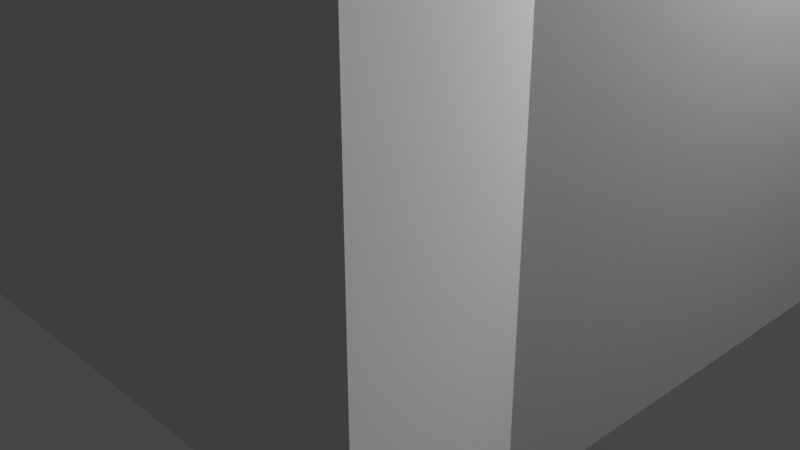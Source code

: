 # Source: gateway_tower.blend  (saved by Blender 2.81.16; exported with 4.5.12 LTS)
import bpy
from mathutils import Matrix  # noqa: F401  (used for matrix-valued properties, if any)

bpy.ops.wm.read_factory_settings(use_empty=True)
scene = bpy.context.scene
scene.name = 'Scene'

# ---- collections
col_collection = bpy.data.collections.new('Collection'); scene.collection.children.link(col_collection)

# ---- world
world_world = bpy.data.worlds.new('World'); scene.world = world_world
world_world.use_nodes = True; world_world.node_tree.nodes.clear()
_N = world_world.node_tree.nodes; _L = world_world.node_tree.links
n0 = _N.new('ShaderNodeOutputWorld'); n0.name = 'World Output'; n0.location = (300, 300)
n1 = _N.new('ShaderNodeBackground'); n1.name = 'Background'; n1.location = (10, 300)
n1.inputs[0].default_value = (0.05088, 0.05088, 0.05088, 1.0)
_L.new(n1.outputs[0], n0.inputs[0])
n0.is_active_output = True
world_world.color = (0.05088, 0.05088, 0.05088)
world_world.use_sun_shadow = False
world_world.sun_shadow_jitter_overblur = 0.0

# ---- cameras
cam_camera = bpy.data.cameras.new('Camera')
cam_camera.clip_end = 100.0
cam_camera.ortho_scale = 7.314

# ---- lights
light_light = bpy.data.lights.new('Light', 'POINT')
light_light.transmission_factor = 0.0
light_light.energy = 1000.0
light_light.shadow_soft_size = 0.1
light_light.shadow_maximum_resolution = 0.006
light_light.use_absolute_resolution = True
light_light_001 = bpy.data.lights.new('Light.001', 'POINT')
light_light_001.transmission_factor = 0.0
light_light_001.energy = 1000.0
light_light_001.shadow_soft_size = 0.1
light_light_001.shadow_maximum_resolution = 0.006
light_light_001.use_absolute_resolution = True

# ---- meshes
me_plane = bpy.data.meshes.new('Plane')
me_plane.from_pydata([(-4.092, -4.092, 0.0), (-2.425, -3.358, 0.0), (-3.358, -2.425, 0.0), (-3.358, -3.358, 0.0), (-4.092, -4.092, 8.0), (-2.425, -3.358, 6.667), (-3.358, -2.425, 6.667), (-3.358, -3.358, 7.185)], [], [(0, 2, 3, 1), (4, 7, 6), (3, 2, 6, 7), (0, 1, 5, 4), (1, 3, 7, 5), (2, 0, 4, 6), (5, 7, 4)])
_uv = me_plane.uv_layers.new(name='UVMap')
_uv.uv.foreach_set('vector', [0.0, 0.0, 0.0, 0.0, 0.0, 0.0, 0.0, 0.0, 0.0, 0.0, 0.0, 0.0, 0.0, 0.0, 0.0, 0.0, 0.0, 0.0, 0.0, 0.0, 0.0, 0.0, 0.0, 0.0, 0.0, 0.0, 0.0, 0.0, 0.0, 0.0, 0.0, 0.0, 0.0, 0.0, 0.0, 0.0, 0.0, 0.0, 0.0, 0.0, 0.0, 0.0, 0.0, 0.0, 0.0, 0.0, 0.0, 0.0, 0.0, 0.0, 0.0, 0.0])
me_plane.use_remesh_fix_poles = True
me_plane.use_remesh_preserve_attributes = False
me_plane.use_mirror_vertex_groups = False
me_plane.update()
me_plane_001 = bpy.data.meshes.new('Plane.001')
me_plane_001.from_pydata([(-4.625, -4.625, 0.0), (-2.425, -3.625, 0.0), (-3.625, -2.425, 0.0), (-3.625, -3.625, 0.0), (-4.625, -4.625, 9.333), (-2.425, -3.625, 7.333), (-3.625, -2.425, 7.333), (-4.092, -4.092, 8.667), (-3.358, -2.425, 7.333), (-2.425, -3.358, 7.333)], [], [(0, 2, 3, 1), (4, 7, 6), (2, 0, 4, 6), (3, 2, 6, 7), (0, 1, 5, 4), (1, 3, 7, 5), (5, 7, 4), (8, 6, 7), (9, 7, 5)])
_uv = me_plane_001.uv_layers.new(name='UVMap')
_uv.uv.foreach_set('vector', [0.0, 0.0, 0.0, 0.0, 0.0, 0.0, 0.0, 0.0, 0.0, 0.0, 0.0, 0.0, 0.0, 0.0, 0.0, 0.0, 0.0, 0.0, 0.0, 0.0, 0.0, 0.0, 0.0, 0.0, 0.0, 0.0, 0.0, 0.0, 0.0, 0.0, 0.0, 0.0, 0.0, 0.0, 0.0, 0.0, 0.0, 0.0, 0.0, 0.0, 0.0, 0.0, 0.0, 0.0, 0.0, 0.0, 0.0, 0.0, 0.0, 0.0, 0.0, 0.0, 0.0, 0.0, 0.0, 0.0, 0.0, 0.0, 0.0, 0.0, 0.0, 0.0, 0.0, 0.0])
me_plane_001.use_remesh_fix_poles = True
me_plane_001.use_remesh_preserve_attributes = False
me_plane_001.use_mirror_vertex_groups = False
me_plane_001.update()
me_cube_002 = bpy.data.meshes.new('Cube.002')
me_cube_002.from_pydata([(-3.625, -3.625, 0.0), (-3.625, -3.625, 7.333), (-3.625, 3.625, 0.0), (-3.625, 3.625, 7.333), (3.625, -3.625, 0.0), (3.625, -3.625, 7.333), (3.625, 3.625, 0.0), (3.625, 3.625, 7.333)], [], [(0, 1, 3, 2), (2, 3, 7, 6), (6, 7, 5, 4), (4, 5, 1, 0), (2, 6, 4, 0), (7, 3, 1, 5)])
_uv = me_cube_002.uv_layers.new(name='UVMap')
_uv.uv.foreach_set('vector', [0.375, 0.0, 0.625, 0.0, 0.625, 0.25, 0.375, 0.25, 0.375, 0.25, 0.625, 0.25, 0.625, 0.5, 0.375, 0.5, 0.375, 0.5, 0.625, 0.5, 0.625, 0.75, 0.375, 0.75, 0.375, 0.75, 0.625, 0.75, 0.625, 1.0, 0.375, 1.0, 0.125, 0.5, 0.375, 0.5, 0.375, 0.75, 0.125, 0.75, 0.625, 0.5, 0.875, 0.5, 0.875, 0.75, 0.625, 0.75])
me_cube_002.use_remesh_fix_poles = True
me_cube_002.use_remesh_preserve_attributes = False
me_cube_002.use_mirror_vertex_groups = False
me_cube_002.update()
me_cube_003 = bpy.data.meshes.new('Cube.003')
me_cube_003.from_pydata([(-3.358, -3.358, 7.333), (-3.358, -3.358, 14.0), (-3.358, 3.358, 7.333), (-3.358, 3.358, 14.0), (3.358, -3.358, 7.333), (3.358, -3.358, 14.0), (3.358, 3.358, 7.333), (3.358, 3.358, 14.0)], [], [(0, 1, 3, 2), (2, 3, 7, 6), (6, 7, 5, 4), (4, 5, 1, 0), (2, 6, 4, 0), (7, 3, 1, 5)])
_uv = me_cube_003.uv_layers.new(name='UVMap')
_uv.uv.foreach_set('vector', [0.375, 0.0, 0.625, 0.0, 0.625, 0.25, 0.375, 0.25, 0.375, 0.25, 0.625, 0.25, 0.625, 0.5, 0.375, 0.5, 0.375, 0.5, 0.625, 0.5, 0.625, 0.75, 0.375, 0.75, 0.375, 0.75, 0.625, 0.75, 0.625, 1.0, 0.375, 1.0, 0.125, 0.5, 0.375, 0.5, 0.375, 0.75, 0.125, 0.75, 0.625, 0.5, 0.875, 0.5, 0.875, 0.75, 0.625, 0.75])
me_cube_003.use_remesh_fix_poles = True
me_cube_003.use_remesh_preserve_attributes = False
me_cube_003.use_mirror_vertex_groups = False
me_cube_003.update()
me_cube_004 = bpy.data.meshes.new('Cube.004')
me_cube_004.from_pydata([(-2.858, -2.858, 14.0), (-2.858, -2.858, 50.25), (-2.858, 2.858, 14.0), (-2.858, 2.858, 50.25), (2.858, -2.858, 14.0), (2.858, -2.858, 50.25), (2.858, 2.858, 14.0), (2.858, 2.858, 50.25), (0.0, 2.858, 48.75), (1.375, 2.858, 48.75), (-1.375, 2.858, 48.75), (-2.858, 0.0, 48.75), (-2.858, 1.375, 48.75), (-2.858, -1.375, 48.75), (0.0, -2.858, 48.75), (-1.375, -2.858, 48.75), (1.375, -2.858, 48.75), (2.858, 0.0, 48.75), (2.858, -1.375, 48.75), (2.858, 1.375, 48.75)], [], [(0, 1, 13, 11, 12, 3, 2), (2, 3, 10, 8, 9, 7, 6), (6, 7, 19, 17, 18, 5, 4), (4, 5, 16, 14, 15, 1, 0), (2, 6, 4, 0), (7, 9, 19), (1, 15, 13), (5, 18, 16), (3, 12, 10), (10, 12, 11, 13, 15, 14, 16, 18, 17, 19, 9, 8)])
_uv = me_cube_004.uv_layers.new(name='UVMap')
_uv.uv.foreach_set('vector', [0.375, 0.0, 0.625, 0.0, 0.625, 0.0625, 0.625, 0.125, 0.625, 0.1875, 0.625, 0.25, 0.375, 0.25, 0.375, 0.25, 0.625, 0.25, 0.625, 0.3125, 0.625, 0.375, 0.625, 0.4375, 0.625, 0.5, 0.375, 0.5, 0.375, 0.5, 0.625, 0.5, 0.625, 0.5625, 0.625, 0.625, 0.625, 0.6875, 0.625, 0.75, 0.375, 0.75, 0.375, 0.75, 0.625, 0.75, 0.625, 0.8125, 0.625, 0.875, 0.625, 0.9375, 0.625, 1.0, 0.375, 1.0, 0.125, 0.5, 0.375, 0.5, 0.375, 0.75, 0.125, 0.75, 0.625, 0.5, 0.625, 0.4375, 0.625, 0.5625, 0.625, 0.0, 0.625, 0.9375, 0.625, 0.0625, 0.625, 0.75, 0.625, 0.6875, 0.625, 0.8125, 0.625, 0.25, 0.625, 0.1875, 0.625, 0.3125, 0.625, 0.3125, 0.625, 0.1875, 0.625, 0.125, 0.625, 0.0625, 0.625, 0.9375, 0.625, 0.875, 0.625, 0.8125, 0.625, 0.6875, 0.625, 0.625, 0.625, 0.5625, 0.625, 0.4375, 0.625, 0.375])
me_cube_004.use_remesh_fix_poles = True
me_cube_004.use_remesh_preserve_attributes = False
me_cube_004.use_mirror_vertex_groups = False
me_cube_004.update()
me_cube_005 = bpy.data.meshes.new('Cube.005')
me_cube_005.from_pydata([(-1.75, -1.75, 47.04), (-1.75, 1.75, 47.04), (1.75, -1.75, 47.04), (1.75, 1.75, 47.04), (0.175, 0.175, 52.42), (0.175, -0.175, 52.42), (-0.175, 0.175, 52.42), (-0.175, -0.175, 52.42), (-1.75, -1.75, 45.88), (-1.75, 1.75, 45.88), (1.75, -1.75, 45.88), (1.75, 1.75, 45.88)], [], [(1, 3, 4, 6), (3, 2, 5, 4), (2, 3, 11, 10), (0, 1, 6, 7), (2, 0, 7, 5), (6, 4, 5, 7), (9, 8, 10, 11), (1, 0, 8, 9), (0, 2, 10, 8), (3, 1, 9, 11)])
_uv = me_cube_005.uv_layers.new(name='UVMap')
_uv.uv.foreach_set('vector', [0.125, 0.5, 0.375, 0.5, 0.375, 0.5, 0.125, 0.5, 0.375, 0.5, 0.375, 0.75, 0.375, 0.75, 0.375, 0.5, 0.375, 0.75, 0.375, 0.5, 0.375, 0.5, 0.375, 0.75, 0.125, 0.75, 0.125, 0.5, 0.125, 0.5, 0.125, 0.75, 0.375, 0.75, 0.125, 0.75, 0.125, 0.75, 0.375, 0.75, 0.125, 0.5, 0.375, 0.5, 0.375, 0.75, 0.125, 0.75, 0.125, 0.5, 0.125, 0.75, 0.375, 0.75, 0.375, 0.5, 0.125, 0.5, 0.125, 0.75, 0.125, 0.75, 0.125, 0.5, 0.125, 0.75, 0.375, 0.75, 0.375, 0.75, 0.125, 0.75, 0.375, 0.5, 0.125, 0.5, 0.125, 0.5, 0.375, 0.5])
me_cube_005.use_remesh_fix_poles = True
me_cube_005.use_remesh_preserve_attributes = False
me_cube_005.use_mirror_vertex_groups = False
me_cube_005.update()
me_cube_006 = bpy.data.meshes.new('Cube.006')
me_cube_006.from_pydata([(-0.1545, -0.1545, 54.16), (-0.1545, 0.1545, 54.16), (0.1545, -0.1545, 54.16), (0.1545, 0.1545, 54.16), (0.1756, 0.1756, 53.75), (0.1756, -0.1756, 53.75), (-0.1756, 0.1756, 53.75), (-0.1756, -0.1756, 53.75), (0.2437, 0.2437, 53.84), (0.2775, 0.2775, 53.96), (0.2661, 0.2661, 54.03), (0.2377, 0.2377, 54.08), (-0.2437, 0.2437, 53.84), (-0.2775, 0.2775, 53.96), (-0.2661, 0.2661, 54.03), (-0.2377, 0.2377, 54.08), (0.2377, -0.2377, 54.08), (0.2661, -0.2661, 54.03), (0.2775, -0.2775, 53.96), (0.2437, -0.2437, 53.84), (-0.2377, -0.2377, 54.08), (-0.2661, -0.2661, 54.03), (-0.2775, -0.2775, 53.96), (-0.2437, -0.2437, 53.84), (-0.09495, -0.09495, 54.24), (-0.09495, 0.09495, 54.24), (0.09495, -0.09495, 54.24), (0.09495, 0.09495, 54.24), (-0.03798, -0.03798, 62.5), (-0.03798, 0.03798, 62.5), (0.03798, -0.03798, 62.5), (0.03798, 0.03798, 62.5)], [], [(20, 0, 1, 15), (3, 1, 25, 27), (15, 1, 3, 11), (11, 3, 2, 16), (16, 2, 0, 20), (6, 4, 5, 7), (5, 19, 23, 7), (19, 18, 22, 23), (18, 17, 21, 22), (17, 16, 20, 21), (4, 8, 19, 5), (8, 9, 18, 19), (9, 10, 17, 18), (10, 11, 16, 17), (6, 12, 8, 4), (12, 13, 9, 8), (13, 14, 10, 9), (14, 15, 11, 10), (7, 23, 12, 6), (23, 22, 13, 12), (22, 21, 14, 13), (21, 20, 15, 14), (26, 27, 31, 30), (2, 3, 27, 26), (0, 2, 26, 24), (1, 0, 24, 25), (29, 28, 30, 31), (24, 26, 30, 28), (27, 25, 29, 31), (25, 24, 28, 29)])
_uv = me_cube_006.uv_layers.new(name='UVMap')
_uv.uv.foreach_set('vector', [0.125, 0.75, 0.125, 0.75, 0.125, 0.5, 0.125, 0.5, 0.375, 0.5, 0.125, 0.5, 0.125, 0.5, 0.375, 0.5, 0.125, 0.5, 0.125, 0.5, 0.375, 0.5, 0.375, 0.5, 0.375, 0.5, 0.375, 0.5, 0.375, 0.75, 0.375, 0.75, 0.375, 0.75, 0.375, 0.75, 0.125, 0.75, 0.125, 0.75, 0.125, 0.5, 0.375, 0.5, 0.375, 0.75, 0.125, 0.75, 0.375, 0.75, 0.375, 0.75, 0.125, 0.75, 0.125, 0.75, 0.375, 0.75, 0.375, 0.75, 0.125, 0.75, 0.125, 0.75, 0.375, 0.75, 0.375, 0.75, 0.125, 0.75, 0.125, 0.75, 0.375, 0.75, 0.375, 0.75, 0.125, 0.75, 0.125, 0.75, 0.375, 0.5, 0.375, 0.5, 0.375, 0.75, 0.375, 0.75, 0.375, 0.5, 0.375, 0.5, 0.375, 0.75, 0.375, 0.75, 0.375, 0.5, 0.375, 0.5, 0.375, 0.75, 0.375, 0.75, 0.375, 0.5, 0.375, 0.5, 0.375, 0.75, 0.375, 0.75, 0.125, 0.5, 0.125, 0.5, 0.375, 0.5, 0.375, 0.5, 0.125, 0.5, 0.125, 0.5, 0.375, 0.5, 0.375, 0.5, 0.125, 0.5, 0.125, 0.5, 0.375, 0.5, 0.375, 0.5, 0.125, 0.5, 0.125, 0.5, 0.375, 0.5, 0.375, 0.5, 0.125, 0.75, 0.125, 0.75, 0.125, 0.5, 0.125, 0.5, 0.125, 0.75, 0.125, 0.75, 0.125, 0.5, 0.125, 0.5, 0.125, 0.75, 0.125, 0.75, 0.125, 0.5, 0.125, 0.5, 0.125, 0.75, 0.125, 0.75, 0.125, 0.5, 0.125, 0.5, 0.375, 0.75, 0.375, 0.5, 0.375, 0.5, 0.375, 0.75, 0.375, 0.75, 0.375, 0.5, 0.375, 0.5, 0.375, 0.75, 0.125, 0.75, 0.375, 0.75, 0.375, 0.75, 0.125, 0.75, 0.125, 0.5, 0.125, 0.75, 0.125, 0.75, 0.125, 0.5, 0.125, 0.5, 0.125, 0.75, 0.375, 0.75, 0.375, 0.5, 0.125, 0.75, 0.375, 0.75, 0.375, 0.75, 0.125, 0.75, 0.375, 0.5, 0.125, 0.5, 0.125, 0.5, 0.375, 0.5, 0.125, 0.5, 0.125, 0.75, 0.125, 0.75, 0.125, 0.5])
me_cube_006.use_remesh_fix_poles = True
me_cube_006.use_remesh_preserve_attributes = False
me_cube_006.use_mirror_vertex_groups = False
me_cube_006.update()
me_cube_007 = bpy.data.meshes.new('Cube.007')
me_cube_007.from_pydata([(-0.1545, -0.1545, 54.16), (-0.1545, 0.1545, 54.16), (0.1545, -0.1545, 54.16), (0.1545, 0.1545, 54.16), (0.1756, 0.1756, 53.75), (0.1756, -0.1756, 53.75), (-0.1756, 0.1756, 53.75), (-0.1756, -0.1756, 53.75), (0.2437, 0.2437, 53.84), (0.2775, 0.2775, 53.96), (0.2661, 0.2661, 54.03), (0.2377, 0.2377, 54.08), (-0.2437, 0.2437, 53.84), (-0.2775, 0.2775, 53.96), (-0.2661, 0.2661, 54.03), (-0.2377, 0.2377, 54.08), (0.2377, -0.2377, 54.08), (0.2661, -0.2661, 54.03), (0.2775, -0.2775, 53.96), (0.2437, -0.2437, 53.84), (-0.2377, -0.2377, 54.08), (-0.2661, -0.2661, 54.03), (-0.2775, -0.2775, 53.96), (-0.2437, -0.2437, 53.84), (-0.09495, -0.09495, 54.24), (-0.09495, 0.09495, 54.24), (0.09495, -0.09495, 54.24), (0.09495, 0.09495, 54.24), (-2.108, -2.108, 45.0), (-2.108, -2.108, 49.88), (-2.108, 2.108, 45.0), (-2.108, 2.108, 49.88), (2.108, -2.108, 45.0), (2.108, -2.108, 49.88), (2.108, 2.108, 45.0), (2.108, 2.108, 49.88), (0.0, 2.108, 48.38), (0.75, 2.108, 48.38), (-0.75, 2.108, 48.38), (-2.108, 0.0, 48.38), (-2.108, 0.75, 48.38), (-2.108, -0.75, 48.38), (0.0, -2.108, 48.38), (-0.75, -2.108, 48.38), (0.75, -2.108, 48.38), (2.108, 0.0, 48.38), (2.108, -0.75, 48.38), (2.108, 0.75, 48.38), (-1.75, -1.75, 48.38), (-1.75, 1.75, 48.38), (1.75, -1.75, 48.38), (1.75, 1.75, 48.38), (0.175, 0.175, 53.75), (0.175, -0.175, 53.75), (-0.175, 0.175, 53.75), (-0.175, -0.175, 53.75), (-0.09495, -0.09495, 53.81), (-0.09495, 0.09495, 53.81), (0.09495, -0.09495, 53.81), (0.09495, 0.09495, 53.81)], [], [(20, 0, 1, 15), (3, 1, 25, 27), (15, 1, 3, 11), (11, 3, 2, 16), (16, 2, 0, 20), (6, 4, 5, 7), (5, 19, 23, 7), (19, 18, 22, 23), (18, 17, 21, 22), (17, 16, 20, 21), (4, 8, 19, 5), (8, 9, 18, 19), (9, 10, 17, 18), (10, 11, 16, 17), (6, 12, 8, 4), (12, 13, 9, 8), (13, 14, 10, 9), (14, 15, 11, 10), (7, 23, 12, 6), (23, 22, 13, 12), (22, 21, 14, 13), (21, 20, 15, 14), (2, 3, 27, 26), (0, 2, 26, 24), (1, 0, 24, 25), (28, 29, 41, 39, 40, 31, 30), (30, 31, 38, 36, 37, 35, 34), (34, 35, 47, 45, 46, 33, 32), (32, 33, 44, 42, 43, 29, 28), (30, 34, 32, 28), (35, 37, 47), (29, 43, 41), (33, 46, 44), (31, 40, 38), (38, 40, 39, 41, 43, 42, 44, 46, 45, 47, 37, 36), (49, 51, 52, 54), (51, 50, 53, 52), (49, 48, 50, 51), (48, 49, 54, 55), (50, 48, 55, 53), (54, 52, 53, 55), (26, 27, 59, 58), (24, 26, 58, 56), (27, 25, 57, 59), (25, 24, 56, 57)])
_uv = me_cube_007.uv_layers.new(name='UVMap')
_uv.uv.foreach_set('vector', [0.125, 0.75, 0.125, 0.75, 0.125, 0.5, 0.125, 0.5, 0.375, 0.5, 0.125, 0.5, 0.125, 0.5, 0.375, 0.5, 0.125, 0.5, 0.125, 0.5, 0.375, 0.5, 0.375, 0.5, 0.375, 0.5, 0.375, 0.5, 0.375, 0.75, 0.375, 0.75, 0.375, 0.75, 0.375, 0.75, 0.125, 0.75, 0.125, 0.75, 0.125, 0.5, 0.375, 0.5, 0.375, 0.75, 0.125, 0.75, 0.375, 0.75, 0.375, 0.75, 0.125, 0.75, 0.125, 0.75, 0.375, 0.75, 0.375, 0.75, 0.125, 0.75, 0.125, 0.75, 0.375, 0.75, 0.375, 0.75, 0.125, 0.75, 0.125, 0.75, 0.375, 0.75, 0.375, 0.75, 0.125, 0.75, 0.125, 0.75, 0.375, 0.5, 0.375, 0.5, 0.375, 0.75, 0.375, 0.75, 0.375, 0.5, 0.375, 0.5, 0.375, 0.75, 0.375, 0.75, 0.375, 0.5, 0.375, 0.5, 0.375, 0.75, 0.375, 0.75, 0.375, 0.5, 0.375, 0.5, 0.375, 0.75, 0.375, 0.75, 0.125, 0.5, 0.125, 0.5, 0.375, 0.5, 0.375, 0.5, 0.125, 0.5, 0.125, 0.5, 0.375, 0.5, 0.375, 0.5, 0.125, 0.5, 0.125, 0.5, 0.375, 0.5, 0.375, 0.5, 0.125, 0.5, 0.125, 0.5, 0.375, 0.5, 0.375, 0.5, 0.125, 0.75, 0.125, 0.75, 0.125, 0.5, 0.125, 0.5, 0.125, 0.75, 0.125, 0.75, 0.125, 0.5, 0.125, 0.5, 0.125, 0.75, 0.125, 0.75, 0.125, 0.5, 0.125, 0.5, 0.125, 0.75, 0.125, 0.75, 0.125, 0.5, 0.125, 0.5, 0.375, 0.75, 0.375, 0.5, 0.375, 0.5, 0.375, 0.75, 0.125, 0.75, 0.375, 0.75, 0.375, 0.75, 0.125, 0.75, 0.125, 0.5, 0.125, 0.75, 0.125, 0.75, 0.125, 0.5, 0.375, 0.0, 0.625, 0.0, 0.625, 0.0625, 0.625, 0.125, 0.625, 0.1875, 0.625, 0.25, 0.375, 0.25, 0.375, 0.25, 0.625, 0.25, 0.625, 0.3125, 0.625, 0.375, 0.625, 0.4375, 0.625, 0.5, 0.375, 0.5, 0.375, 0.5, 0.625, 0.5, 0.625, 0.5625, 0.625, 0.625, 0.625, 0.6875, 0.625, 0.75, 0.375, 0.75, 0.375, 0.75, 0.625, 0.75, 0.625, 0.8125, 0.625, 0.875, 0.625, 0.9375, 0.625, 1.0, 0.375, 1.0, 0.125, 0.5, 0.375, 0.5, 0.375, 0.75, 0.125, 0.75, 0.625, 0.5, 0.625, 0.4375, 0.625, 0.5625, 0.625, 0.0, 0.625, 0.9375, 0.625, 0.0625, 0.625, 0.75, 0.625, 0.6875, 0.625, 0.8125, 0.625, 0.25, 0.625, 0.1875, 0.625, 0.3125, 0.625, 0.3125, 0.625, 0.1875, 0.625, 0.125, 0.625, 0.0625, 0.625, 0.9375, 0.625, 0.875, 0.625, 0.8125, 0.625, 0.6875, 0.625, 0.625, 0.625, 0.5625, 0.625, 0.4375, 0.625, 0.375, 0.125, 0.5, 0.375, 0.5, 0.375, 0.5, 0.125, 0.5, 0.375, 0.5, 0.375, 0.75, 0.375, 0.75, 0.375, 0.5, 0.125, 0.5, 0.125, 0.75, 0.375, 0.75, 0.375, 0.5, 0.125, 0.75, 0.125, 0.5, 0.125, 0.5, 0.125, 0.75, 0.375, 0.75, 0.125, 0.75, 0.125, 0.75, 0.375, 0.75, 0.125, 0.5, 0.375, 0.5, 0.375, 0.75, 0.125, 0.75, 0.375, 0.75, 0.375, 0.5, 0.375, 0.5, 0.375, 0.75, 0.125, 0.75, 0.375, 0.75, 0.375, 0.75, 0.125, 0.75, 0.375, 0.5, 0.125, 0.5, 0.125, 0.5, 0.375, 0.5, 0.125, 0.5, 0.125, 0.75, 0.125, 0.75, 0.125, 0.5])
me_cube_007.use_remesh_fix_poles = True
me_cube_007.use_remesh_preserve_attributes = False
me_cube_007.use_mirror_vertex_groups = False
me_cube_007.update()
me_cube_010 = bpy.data.meshes.new('Cube.010')
me_cube_010.from_pydata([(-0.09495, -0.09495, 54.26), (-0.09495, 0.09495, 54.26), (0.09495, -0.09495, 54.26), (0.09495, 0.09495, 54.26), (-0.03798, -0.03798, 62.5), (-0.03798, 0.03798, 62.5), (0.03798, -0.03798, 62.5), (0.03798, 0.03798, 62.5), (-0.07691, -0.07691, 54.24), (-0.07691, 0.07691, 54.24), (0.07691, -0.07691, 54.24), (0.07691, 0.07691, 54.24), (-0.07264, -0.07264, 53.86), (-0.07264, 0.07264, 53.86), (0.07264, -0.07264, 53.86), (0.07264, 0.07264, 53.86)], [], [(2, 3, 7, 6), (5, 4, 6, 7), (0, 2, 6, 4), (3, 1, 5, 7), (1, 0, 4, 5), (3, 2, 10, 11), (2, 0, 8, 10), (1, 3, 11, 9), (0, 1, 9, 8), (10, 8, 12, 14), (9, 11, 15, 13), (8, 9, 13, 12), (11, 10, 14, 15)])
_uv = me_cube_010.uv_layers.new(name='UVMap')
_uv.uv.foreach_set('vector', [0.375, 0.75, 0.375, 0.5, 0.375, 0.5, 0.375, 0.75, 0.125, 0.5, 0.125, 0.75, 0.375, 0.75, 0.375, 0.5, 0.125, 0.75, 0.375, 0.75, 0.375, 0.75, 0.125, 0.75, 0.375, 0.5, 0.125, 0.5, 0.125, 0.5, 0.375, 0.5, 0.125, 0.5, 0.125, 0.75, 0.125, 0.75, 0.125, 0.5, 0.375, 0.5, 0.375, 0.75, 0.375, 0.75, 0.375, 0.5, 0.375, 0.75, 0.125, 0.75, 0.125, 0.75, 0.375, 0.75, 0.125, 0.5, 0.375, 0.5, 0.375, 0.5, 0.125, 0.5, 0.125, 0.75, 0.125, 0.5, 0.125, 0.5, 0.125, 0.75, 0.375, 0.75, 0.125, 0.75, 0.125, 0.75, 0.375, 0.75, 0.125, 0.5, 0.375, 0.5, 0.375, 0.5, 0.125, 0.5, 0.125, 0.75, 0.125, 0.5, 0.125, 0.5, 0.125, 0.75, 0.375, 0.5, 0.375, 0.75, 0.375, 0.75, 0.375, 0.5])
me_cube_010.use_remesh_fix_poles = True
me_cube_010.use_remesh_preserve_attributes = False
me_cube_010.use_mirror_vertex_groups = False
me_cube_010.update()
me_plane_005 = bpy.data.meshes.new('Plane.005')
me_plane_005.from_pydata([(-3.467, -3.467, 0.0), (-1.8, -2.733, 0.0), (-2.733, -1.8, 0.0), (-2.733, -2.733, 0.0), (-3.467, -3.467, 8.0), (-1.8, -2.733, 6.667), (-2.733, -1.8, 6.667), (-2.733, -2.733, 7.185), (-4.0, -4.0, -7.333), (-1.8, -3.0, -7.333), (-3.0, -1.8, -7.333), (-3.0, -3.0, -7.333), (-4.0, -4.0, 2.0), (-1.8, -3.0, 0.0), (-3.0, -1.8, 0.0), (-3.467, -3.467, 1.333), (-2.733, -1.8, 0.0), (-1.8, -2.733, 0.0), (-3.0, -3.0, -7.333), (-3.0, -3.0, 0.0), (-3.0, 3.0, -7.333), (-3.0, 3.0, 0.0), (3.0, -3.0, -7.333), (3.0, -3.0, 0.0), (3.0, 3.0, -7.333), (3.0, 3.0, 0.0), (-2.733, -2.733, -0.6667), (-2.733, -2.733, 6.667), (-2.733, 2.733, -0.6667), (-2.733, 2.733, 6.667), (2.733, -2.733, -0.6667), (2.733, -2.733, 6.667), (2.733, 2.733, -0.6667), (2.733, 2.733, 6.667)], [], [(0, 2, 3, 1), (4, 7, 6), (3, 2, 6, 7), (0, 1, 5, 4), (1, 3, 7, 5), (2, 0, 4, 6), (5, 7, 4), (8, 10, 11, 9), (12, 15, 14), (10, 8, 12, 14), (11, 10, 14, 15), (8, 9, 13, 12), (9, 11, 15, 13), (13, 15, 12), (16, 14, 15), (17, 15, 13), (18, 19, 21, 20), (20, 21, 25, 24), (24, 25, 23, 22), (22, 23, 19, 18), (20, 24, 22, 18), (25, 21, 19, 23), (26, 27, 29, 28), (28, 29, 33, 32), (32, 33, 31, 30), (30, 31, 27, 26), (28, 32, 30, 26), (33, 29, 27, 31)])
_uv = me_plane_005.uv_layers.new(name='UVMap')
_uv.uv.foreach_set('vector', [0.0, 0.0, 0.0, 0.0, 0.0, 0.0, 0.0, 0.0, 0.0, 0.0, 0.0, 0.0, 0.0, 0.0, 0.0, 0.0, 0.0, 0.0, 0.0, 0.0, 0.0, 0.0, 0.0, 0.0, 0.0, 0.0, 0.0, 0.0, 0.0, 0.0, 0.0, 0.0, 0.0, 0.0, 0.0, 0.0, 0.0, 0.0, 0.0, 0.0, 0.0, 0.0, 0.0, 0.0, 0.0, 0.0, 0.0, 0.0, 0.0, 0.0, 0.0, 0.0, 0.0, 0.0, 0.0, 0.0, 0.0, 0.0, 0.0, 0.0, 0.0, 0.0, 0.0, 0.0, 0.0, 0.0, 0.0, 0.0, 0.0, 0.0, 0.0, 0.0, 0.0, 0.0, 0.0, 0.0, 0.0, 0.0, 0.0, 0.0, 0.0, 0.0, 0.0, 0.0, 0.0, 0.0, 0.0, 0.0, 0.0, 0.0, 0.0, 0.0, 0.0, 0.0, 0.0, 0.0, 0.0, 0.0, 0.0, 0.0, 0.0, 0.0, 0.0, 0.0, 0.0, 0.0, 0.0, 0.0, 0.0, 0.0, 0.0, 0.0, 0.0, 0.0, 0.0, 0.0, 0.375, 0.0, 0.625, 0.0, 0.625, 0.25, 0.375, 0.25, 0.375, 0.25, 0.625, 0.25, 0.625, 0.5, 0.375, 0.5, 0.375, 0.5, 0.625, 0.5, 0.625, 0.75, 0.375, 0.75, 0.375, 0.75, 0.625, 0.75, 0.625, 1.0, 0.375, 1.0, 0.125, 0.5, 0.375, 0.5, 0.375, 0.75, 0.125, 0.75, 0.625, 0.5, 0.875, 0.5, 0.875, 0.75, 0.625, 0.75, 0.375, 0.0, 0.625, 0.0, 0.625, 0.25, 0.375, 0.25, 0.375, 0.25, 0.625, 0.25, 0.625, 0.5, 0.375, 0.5, 0.375, 0.5, 0.625, 0.5, 0.625, 0.75, 0.375, 0.75, 0.375, 0.75, 0.625, 0.75, 0.625, 1.0, 0.375, 1.0, 0.125, 0.5, 0.375, 0.5, 0.375, 0.75, 0.125, 0.75, 0.625, 0.5, 0.875, 0.5, 0.875, 0.75, 0.625, 0.75])
me_plane_005.use_remesh_fix_poles = True
me_plane_005.use_remesh_preserve_attributes = False
me_plane_005.use_mirror_vertex_groups = False
me_plane_005.update()
me_cube_008 = bpy.data.meshes.new('Cube.008')
me_cube_008.from_pydata([(-2.483, -2.483, 48.54), (-2.483, 2.483, 48.54), (2.483, -2.483, 48.54), (2.483, 2.483, 48.54), (0.0, 2.483, 47.04), (1.125, 2.483, 47.04), (-1.125, 2.483, 47.04), (-2.483, 0.0, 47.04), (-2.483, 1.125, 47.04), (-2.483, -1.125, 47.04), (0.0, -2.483, 47.04), (-1.125, -2.483, 47.04), (1.125, -2.483, 47.04), (2.483, 0.0, 47.04), (2.483, -1.125, 47.04), (2.483, 1.125, 47.04), (-2.483, -2.375, 45.0), (-2.375, -2.483, 45.0), (-2.375, 2.483, 45.0), (-2.483, 2.375, 45.0), (2.375, 2.483, 45.0), (2.483, 2.375, 45.0), (2.483, -2.375, 45.0), (2.375, -2.483, 45.0), (2.483, -2.483, 45.12), (-2.483, 2.483, 45.12), (-2.483, -2.483, 45.12), (2.483, 2.483, 45.12)], [], [(3, 5, 15), (0, 11, 9), (2, 14, 12), (1, 8, 6), (6, 8, 7, 9, 11, 10, 12, 14, 13, 15, 5, 4), (26, 16, 17), (26, 17, 23, 24, 2, 12, 10, 11, 0), (24, 23, 22), (14, 2, 24, 22, 21, 27, 3, 15, 13), (20, 27, 21), (25, 18, 19), (5, 3, 27, 20, 18, 25, 1, 6, 4), (18, 20, 21, 22, 23, 17, 16, 19), (26, 0, 9, 7, 8, 1, 25, 19, 16)])
_uv = me_cube_008.uv_layers.new(name='UVMap')
_uv.uv.foreach_set('vector', [0.625, 0.5, 0.625, 0.4375, 0.625, 0.5625, 0.625, 0.0, 0.625, 0.9375, 0.625, 0.0625, 0.625, 0.75, 0.625, 0.6875, 0.625, 0.8125, 0.625, 0.25, 0.625, 0.1875, 0.625, 0.3125, 0.625, 0.3125, 0.625, 0.1875, 0.625, 0.125, 0.625, 0.0625, 0.625, 0.9375, 0.625, 0.875, 0.625, 0.8125, 0.625, 0.6875, 0.625, 0.625, 0.625, 0.5625, 0.625, 0.4375, 0.625, 0.375, 0.0, 0.0, 0.0, 0.0, 0.0, 0.0, 0.0, 0.0, 0.0, 0.0, 0.0, 0.0, 0.0, 0.0, 0.625, 0.75, 0.625, 0.8125, 0.625, 0.875, 0.625, 0.9375, 0.625, 0.0, 0.0, 0.0, 0.0, 0.0, 0.0, 0.0, 0.625, 0.6875, 0.625, 0.75, 0.0, 0.0, 0.0, 0.0, 0.0, 0.0, 0.0, 0.0, 0.625, 0.5, 0.625, 0.5625, 0.625, 0.625, 0.0, 0.0, 0.0, 0.0, 0.0, 0.0, 0.0, 0.0, 0.0, 0.0, 0.0, 0.0, 0.625, 0.4375, 0.625, 0.5, 0.0, 0.0, 0.0, 0.0, 0.0, 0.0, 0.0, 0.0, 0.625, 0.25, 0.625, 0.3125, 0.625, 0.375, 0.0, 0.0, 0.0, 0.0, 0.0, 0.0, 0.0, 0.0, 0.0, 0.0, 0.0, 0.0, 0.0, 0.0, 0.0, 0.0, 0.0, 0.0, 0.625, 0.0, 0.625, 0.0625, 0.625, 0.125, 0.625, 0.1875, 0.625, 0.25, 0.0, 0.0, 0.0, 0.0, 0.0, 0.0])
me_cube_008.use_remesh_fix_poles = True
me_cube_008.use_remesh_preserve_attributes = False
me_cube_008.use_mirror_vertex_groups = False
me_cube_008.update()
me_cube_012 = bpy.data.meshes.new('Cube.012')
me_cube_012.from_pydata([(-2.108, -2.108, 49.88), (-2.108, 2.108, 49.88), (2.108, -2.108, 49.88), (2.108, 2.108, 49.88), (0.0, 2.108, 48.38), (0.75, 2.108, 48.38), (-0.75, 2.108, 48.38), (-2.108, 0.0, 48.38), (-2.108, 0.75, 48.38), (-2.108, -0.75, 48.38), (0.0, -2.108, 48.38), (-0.75, -2.108, 48.38), (0.75, -2.108, 48.38), (2.108, 0.0, 48.38), (2.108, -0.75, 48.38), (2.108, 0.75, 48.38), (-2.108, -2.0, 45.01), (-2.0, -2.108, 45.01), (-2.0, 2.108, 45.01), (-2.108, 2.0, 45.01), (2.0, 2.108, 45.01), (2.108, 2.0, 45.01), (2.108, -2.0, 45.01), (2.0, -2.108, 45.01), (2.108, -2.108, 45.13), (-2.108, 2.108, 45.13), (-2.108, -2.108, 45.13), (2.108, 2.108, 45.13), (-1.75, -1.75, 48.38), (-1.75, 1.75, 48.38), (1.75, -1.75, 48.38), (1.75, 1.75, 48.38), (0.175, 0.175, 53.75), (0.175, -0.175, 53.75), (-0.175, 0.175, 53.75), (-0.175, -0.175, 53.75), (-0.1545, -0.1545, 54.16), (-0.1545, 0.1545, 54.16), (0.1545, -0.1545, 54.16), (0.1545, 0.1545, 54.16), (0.1756, 0.1756, 53.75), (0.1756, -0.1756, 53.75), (-0.1756, 0.1756, 53.75), (-0.1756, -0.1756, 53.75), (0.2437, 0.2437, 53.84), (0.2775, 0.2775, 53.96), (0.2661, 0.2661, 54.03), (0.2377, 0.2377, 54.08), (-0.2437, 0.2437, 53.84), (-0.2775, 0.2775, 53.96), (-0.2661, 0.2661, 54.03), (-0.2377, 0.2377, 54.08), (0.2377, -0.2377, 54.08), (0.2661, -0.2661, 54.03), (0.2775, -0.2775, 53.96), (0.2437, -0.2437, 53.84), (-0.2377, -0.2377, 54.08), (-0.2661, -0.2661, 54.03), (-0.2775, -0.2775, 53.96), (-0.2437, -0.2437, 53.84), (-0.1044, -0.1044, 54.24), (-0.1044, 0.1044, 54.24), (0.1044, -0.1044, 54.24), (0.1044, 0.1044, 54.24), (-0.1044, -0.1044, 53.82), (-0.1044, 0.1044, 53.82), (0.1044, -0.1044, 53.82), (0.1044, 0.1044, 53.82)], [], [(3, 5, 15), (0, 11, 9), (2, 14, 12), (1, 8, 6), (6, 8, 7, 9, 11, 10, 12, 14, 13, 15, 5, 4), (24, 22, 21, 27, 3, 15, 13, 14, 2), (23, 22, 24), (20, 21, 22, 23, 17, 16, 19, 18), (21, 20, 27), (16, 17, 26), (27, 20, 18, 25, 1, 6, 4, 5, 3), (18, 19, 25), (25, 19, 16, 26, 0, 9, 7, 8, 1), (26, 17, 23, 24, 2, 12, 10, 11, 0), (29, 31, 32, 34), (31, 30, 33, 32), (29, 28, 30, 31), (28, 29, 34, 35), (30, 28, 35, 33), (34, 32, 33, 35), (56, 36, 37, 51), (39, 37, 61, 63), (51, 37, 39, 47), (47, 39, 38, 52), (52, 38, 36, 56), (42, 40, 41, 43), (41, 55, 59, 43), (55, 54, 58, 59), (54, 53, 57, 58), (53, 52, 56, 57), (40, 44, 55, 41), (44, 45, 54, 55), (45, 46, 53, 54), (46, 47, 52, 53), (42, 48, 44, 40), (48, 49, 45, 44), (49, 50, 46, 45), (50, 51, 47, 46), (43, 59, 48, 42), (59, 58, 49, 48), (58, 57, 50, 49), (57, 56, 51, 50), (38, 39, 63, 62), (36, 38, 62, 60), (37, 36, 60, 61), (62, 63, 67, 66), (65, 64, 66, 67), (60, 62, 66, 64), (63, 61, 65, 67), (61, 60, 64, 65)])
_uv = me_cube_012.uv_layers.new(name='UVMap')
_uv.uv.foreach_set('vector', [0.625, 0.5, 0.625, 0.4375, 0.625, 0.5625, 0.625, 0.0, 0.625, 0.9375, 0.625, 0.0625, 0.625, 0.75, 0.625, 0.6875, 0.625, 0.8125, 0.625, 0.25, 0.625, 0.1875, 0.625, 0.3125, 0.625, 0.3125, 0.625, 0.1875, 0.625, 0.125, 0.625, 0.0625, 0.625, 0.9375, 0.625, 0.875, 0.625, 0.8125, 0.625, 0.6875, 0.625, 0.625, 0.625, 0.5625, 0.625, 0.4375, 0.625, 0.375, 0.3818, 0.75, 0.3757, 0.7436, 0.3757, 0.5064, 0.3818, 0.5, 0.625, 0.5, 0.625, 0.5625, 0.625, 0.625, 0.625, 0.6875, 0.625, 0.75, 0.625, 0.755, 0.625, 0.745, 0.625, 0.75, 0.625, 0.495, 0.625, 0.505, 0.625, 0.745, 0.625, 0.755, 0.625, 0.5349, 0.625, 0.4651, 0.625, 0.245, 0.625, 0.255, 0.625, 0.505, 0.625, 0.495, 0.625, 0.5, 0.625, 0.4651, 0.625, 0.5349, 0.625, 0.4601, 0.3818, 0.5, 0.3757, 0.4936, 0.3757, 0.2564, 0.3818, 0.25, 0.625, 0.25, 0.625, 0.3125, 0.625, 0.375, 0.625, 0.4375, 0.625, 0.5, 0.625, 0.255, 0.625, 0.245, 0.625, 0.25, 0.3818, 0.25, 0.3757, 0.2436, 0.3757, 0.006417, 0.3818, 0.0, 0.625, 0.0, 0.625, 0.0625, 0.625, 0.125, 0.625, 0.1875, 0.625, 0.25, 0.3818, 1.0, 0.3757, 0.9936, 0.3757, 0.7564, 0.3818, 0.75, 0.625, 0.75, 0.625, 0.8125, 0.625, 0.875, 0.625, 0.9375, 0.625, 1.0, 0.125, 0.5, 0.375, 0.5, 0.375, 0.5, 0.125, 0.5, 0.375, 0.5, 0.375, 0.75, 0.375, 0.75, 0.375, 0.5, 0.125, 0.5, 0.125, 0.75, 0.375, 0.75, 0.375, 0.5, 0.125, 0.75, 0.125, 0.5, 0.125, 0.5, 0.125, 0.75, 0.375, 0.75, 0.125, 0.75, 0.125, 0.75, 0.375, 0.75, 0.125, 0.5, 0.375, 0.5, 0.375, 0.75, 0.125, 0.75, 0.125, 0.75, 0.125, 0.75, 0.125, 0.5, 0.125, 0.5, 0.375, 0.5, 0.125, 0.5, 0.125, 0.5, 0.375, 0.5, 0.125, 0.5, 0.125, 0.5, 0.375, 0.5, 0.375, 0.5, 0.375, 0.5, 0.375, 0.5, 0.375, 0.75, 0.375, 0.75, 0.375, 0.75, 0.375, 0.75, 0.125, 0.75, 0.125, 0.75, 0.125, 0.5, 0.375, 0.5, 0.375, 0.75, 0.125, 0.75, 0.375, 0.75, 0.375, 0.75, 0.125, 0.75, 0.125, 0.75, 0.375, 0.75, 0.375, 0.75, 0.125, 0.75, 0.125, 0.75, 0.375, 0.75, 0.375, 0.75, 0.125, 0.75, 0.125, 0.75, 0.375, 0.75, 0.375, 0.75, 0.125, 0.75, 0.125, 0.75, 0.375, 0.5, 0.375, 0.5, 0.375, 0.75, 0.375, 0.75, 0.375, 0.5, 0.375, 0.5, 0.375, 0.75, 0.375, 0.75, 0.375, 0.5, 0.375, 0.5, 0.375, 0.75, 0.375, 0.75, 0.375, 0.5, 0.375, 0.5, 0.375, 0.75, 0.375, 0.75, 0.125, 0.5, 0.125, 0.5, 0.375, 0.5, 0.375, 0.5, 0.125, 0.5, 0.125, 0.5, 0.375, 0.5, 0.375, 0.5, 0.125, 0.5, 0.125, 0.5, 0.375, 0.5, 0.375, 0.5, 0.125, 0.5, 0.125, 0.5, 0.375, 0.5, 0.375, 0.5, 0.125, 0.75, 0.125, 0.75, 0.125, 0.5, 0.125, 0.5, 0.125, 0.75, 0.125, 0.75, 0.125, 0.5, 0.125, 0.5, 0.125, 0.75, 0.125, 0.75, 0.125, 0.5, 0.125, 0.5, 0.125, 0.75, 0.125, 0.75, 0.125, 0.5, 0.125, 0.5, 0.375, 0.75, 0.375, 0.5, 0.375, 0.5, 0.375, 0.75, 0.125, 0.75, 0.375, 0.75, 0.375, 0.75, 0.125, 0.75, 0.125, 0.5, 0.125, 0.75, 0.125, 0.75, 0.125, 0.5, 0.375, 0.75, 0.375, 0.5, 0.375, 0.5, 0.375, 0.75, 0.125, 0.5, 0.125, 0.75, 0.375, 0.75, 0.375, 0.5, 0.125, 0.75, 0.375, 0.75, 0.375, 0.75, 0.125, 0.75, 0.375, 0.5, 0.125, 0.5, 0.125, 0.5, 0.375, 0.5, 0.125, 0.5, 0.125, 0.75, 0.125, 0.75, 0.125, 0.5])
me_cube_012.use_remesh_fix_poles = True
me_cube_012.use_remesh_preserve_attributes = False
me_cube_012.use_mirror_vertex_groups = False
me_cube_012.update()
me_plane_002 = bpy.data.meshes.new('Plane.002')
me_plane_002.from_pydata([(3.358, 1.483, 30.76), (1.483, 1.483, 30.76), (3.358, 3.358, 30.76), (1.483, 3.358, 30.76), (3.358, 1.483, 33.88), (1.483, 1.483, 33.88), (3.358, 3.358, 33.88), (1.483, 3.358, 33.88)], [], [(0, 2, 3, 1), (4, 5, 7, 6), (3, 2, 6, 7), (0, 1, 5, 4), (1, 3, 7, 5), (2, 0, 4, 6)])
_uv = me_plane_002.uv_layers.new(name='UVMap')
_uv.uv.foreach_set('vector', [0.0, 0.0, 0.0, 1.0, 1.0, 1.0, 1.0, 0.0, 0.0, 0.0, 1.0, 0.0, 1.0, 1.0, 0.0, 1.0, 1.0, 1.0, 0.0, 1.0, 0.0, 1.0, 1.0, 1.0, 0.0, 0.0, 1.0, 0.0, 1.0, 0.0, 0.0, 0.0, 1.0, 0.0, 1.0, 1.0, 1.0, 1.0, 1.0, 0.0, 0.0, 1.0, 0.0, 0.0, 0.0, 0.0, 0.0, 1.0])
me_plane_002.use_remesh_fix_poles = True
me_plane_002.use_remesh_preserve_attributes = False
me_plane_002.use_mirror_vertex_groups = False
me_plane_002.update()
me_plane_003 = bpy.data.meshes.new('Plane.003')
me_plane_003.from_pydata([(3.358, 1.483, 14.0), (1.483, 1.483, 14.0), (3.358, 3.358, 14.0), (1.483, 3.358, 14.0), (3.358, 1.483, 42.5), (1.483, 1.483, 42.5), (3.358, 3.358, 42.5), (1.483, 3.358, 42.5)], [], [(0, 2, 3, 1), (4, 5, 7, 6), (3, 2, 6, 7), (0, 1, 5, 4), (1, 3, 7, 5), (2, 0, 4, 6)])
_uv = me_plane_003.uv_layers.new(name='UVMap')
_uv.uv.foreach_set('vector', [0.0, 0.0, 0.0, 1.0, 1.0, 1.0, 1.0, 0.0, 0.0, 0.0, 1.0, 0.0, 1.0, 1.0, 0.0, 1.0, 1.0, 1.0, 0.0, 1.0, 0.0, 1.0, 1.0, 1.0, 0.0, 0.0, 1.0, 0.0, 1.0, 0.0, 0.0, 0.0, 1.0, 0.0, 1.0, 1.0, 1.0, 1.0, 1.0, 0.0, 0.0, 1.0, 0.0, 0.0, 0.0, 0.0, 0.0, 1.0])
me_plane_003.use_remesh_fix_poles = True
me_plane_003.use_remesh_preserve_attributes = False
me_plane_003.use_mirror_vertex_groups = False
me_plane_003.update()

# ---- objects
ob_light = bpy.data.objects.new('Light', light_light)
ob_camera = bpy.data.objects.new('Camera', cam_camera)
ob_plane = bpy.data.objects.new('Plane', me_plane)
ob_plane_001 = bpy.data.objects.new('Plane.001', me_plane_001)
ob_cube_001 = bpy.data.objects.new('Cube.001', me_cube_002)
ob_cube_002 = bpy.data.objects.new('Cube.002', me_cube_003)
ob_cube_003 = bpy.data.objects.new('Cube.003', me_cube_004)
ob_cube_004 = bpy.data.objects.new('Cube.004', me_cube_005)
ob_cube_005 = bpy.data.objects.new('Cube.005', me_cube_006)
ob_cube_006 = bpy.data.objects.new('Cube.006', me_cube_007)
ob_cube_007 = bpy.data.objects.new('Cube.007', me_cube_010)
ob_light_001 = bpy.data.objects.new('Light.001', light_light_001)
ob_plane_003 = bpy.data.objects.new('Plane.003', me_plane_005)
ob_cube_009 = bpy.data.objects.new('Cube.009', me_cube_008)
ob_cube_011 = bpy.data.objects.new('Cube.011', me_cube_012)
ob_plane_002 = bpy.data.objects.new('Plane.002', me_plane_002)
ob_plane_004 = bpy.data.objects.new('Plane.004', me_plane_003)

# ---- transforms, parenting, visibility, modifiers, constraints
ob_light.location = (4.076, 1.005, 5.904)
ob_light.rotation_euler = (0.6503, 0.05522, 1.866)
ob_light.lock_rotations_4d = False
ob_light.empty_display_type = 'ARROWS'
ob_light.color = (0.0, 0.0, 0.0, 0.0)
ob_light.lineart.crease_threshold = 0.0
ob_camera.location = (7.359, -6.926, 4.958)
ob_camera.rotation_euler = (1.109, 0.0, 0.8149)
ob_camera.lock_rotations_4d = False
ob_camera.empty_display_type = 'ARROWS'
ob_camera.color = (0.0, 0.0, 0.0, 0.0)
ob_camera.display_type = 'WIRE'
ob_camera.lineart.crease_threshold = 0.0
ob_plane.location = (0.0, 0.0, 7.333)
ob_plane.lineart.crease_threshold = 0.0
_m = ob_plane.modifiers.new('Mirror', 'MIRROR')
_m = ob_plane.modifiers.new('Mirror.001', 'MIRROR')
_m.use_axis = (False, True, False)
ob_plane_001.location = (0.0, 0.0, 0.0)
ob_plane_001.lineart.crease_threshold = 0.0
_m = ob_plane_001.modifiers.new('Mirror', 'MIRROR')
_m = ob_plane_001.modifiers.new('Mirror.001', 'MIRROR')
_m.use_axis = (False, True, False)
ob_cube_001.location = (0.0, 0.0, 0.0)
ob_cube_001.lineart.crease_threshold = 0.0
ob_cube_002.location = (0.0, 0.0, 0.0)
ob_cube_002.lineart.crease_threshold = 0.0
ob_cube_003.location = (0.0, 0.0, 0.0)
ob_cube_003.lineart.crease_threshold = 0.0
ob_cube_004.location = (0.0, 0.0, 4.917)
ob_cube_004.lineart.crease_threshold = 0.0
ob_cube_005.location = (0.0, 0.0, 3.583)
ob_cube_005.lineart.crease_threshold = 0.0
ob_cube_006.location = (-17.17, -20.14, -8.669)
ob_cube_006.lineart.crease_threshold = 0.0
ob_cube_007.location = (-17.17, -20.14, -8.669)
ob_cube_007.lineart.crease_threshold = 0.0
ob_light_001.location = (-22.82, 1.005, 5.651)
ob_light_001.rotation_euler = (0.6503, 0.05522, 1.866)
ob_light_001.lock_rotations_4d = False
ob_light_001.empty_display_type = 'ARROWS'
ob_light_001.color = (0.0, 0.0, 0.0, 0.0)
ob_light_001.lineart.crease_threshold = 0.0
ob_plane_003.location = (-21.95, 5.048, 3.002)
ob_plane_003.lineart.crease_threshold = 0.0
_m = ob_plane_003.modifiers.new('Mirror', 'MIRROR')
_m = ob_plane_003.modifiers.new('Mirror.001', 'MIRROR')
_m.use_axis = (False, True, False)
ob_cube_009.location = (0.0, 0.0, 3.75)
ob_cube_009.lineart.crease_threshold = 0.0
ob_cube_011.location = (-0.8256, 16.51, -6.107)
ob_cube_011.lineart.crease_threshold = 0.0
ob_plane_002.location = (0.0, 0.0, 13.62)
ob_plane_002.lineart.crease_threshold = 0.0
_m = ob_plane_002.modifiers.new('Mirror', 'MIRROR')
_m.use_axis = (False, True, False)
_m = ob_plane_002.modifiers.new('Mirror.001', 'MIRROR')
ob_plane_004.location = (0.0, 0.0, 0.0)
ob_plane_004.lineart.crease_threshold = 0.0
_m = ob_plane_004.modifiers.new('Mirror', 'MIRROR')
_m.use_axis = (False, True, False)
_m = ob_plane_004.modifiers.new('Mirror.001', 'MIRROR')

# ---- collection membership
col_collection.objects.link(ob_light)
col_collection.objects.link(ob_camera)
col_collection.objects.link(ob_plane)
col_collection.objects.link(ob_plane_001)
col_collection.objects.link(ob_cube_001)
col_collection.objects.link(ob_cube_002)
col_collection.objects.link(ob_cube_003)
col_collection.objects.link(ob_cube_004)
col_collection.objects.link(ob_cube_005)
col_collection.objects.link(ob_cube_006)
col_collection.objects.link(ob_cube_007)
col_collection.objects.link(ob_light_001)
col_collection.objects.link(ob_plane_003)
col_collection.objects.link(ob_cube_009)
col_collection.objects.link(ob_cube_011)
col_collection.objects.link(ob_plane_002)
col_collection.objects.link(ob_plane_004)

# ---- scene / render settings (as saved in the file)
scene.camera = ob_camera
scene.frame_start = 1; scene.frame_end = 250; scene.frame_set(1)
scene.render.engine = 'BLENDER_EEVEE_NEXT'
scene.cycles.use_denoising = False
scene.cycles.samples = 128
scene.cycles.sampling_pattern = 'TABULATED_SOBOL'
scene.cycles.use_adaptive_sampling = False
scene.cycles.use_light_tree = False
scene.view_settings.view_transform = 'Filmic'
scene.unit_settings.scale_length = 7.5
bpy.context.view_layer.update()
